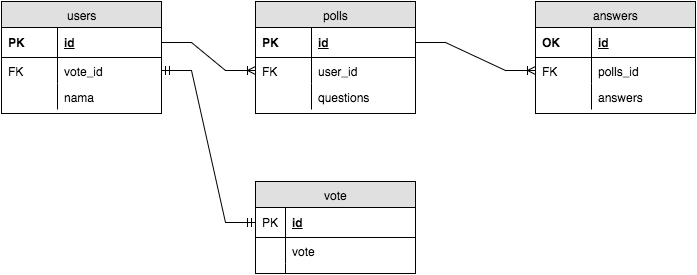

The diagram above was exported from draw.io. Its source (the exported page's mxGraphModel, read from the mxfile embedded in the PNG):
<mxGraphModel dx="724" dy="684" grid="1" gridSize="10" guides="1" tooltips="1" connect="1" arrows="1" fold="1" page="1" pageScale="1" pageWidth="850" pageHeight="1100" background="#ffffff" math="0" shadow="0">
  <root>
    <mxCell id="0" />
    <mxCell id="1" parent="0" />
    <mxCell id="3686369dcc5e8d4b-1" value="users" style="swimlane;html=1;fontStyle=0;childLayout=stackLayout;horizontal=1;startSize=26;fillColor=#e0e0e0;horizontalStack=0;resizeParent=1;resizeLast=0;collapsible=1;marginBottom=0;swimlaneFillColor=#ffffff;align=center;" vertex="1" parent="1">
      <mxGeometry x="36" y="180" width="160" height="112" as="geometry" />
    </mxCell>
    <mxCell id="3686369dcc5e8d4b-4" value="id" style="shape=partialRectangle;top=0;left=0;right=0;bottom=1;html=1;align=left;verticalAlign=middle;fillColor=none;spacingLeft=60;spacingRight=4;whiteSpace=wrap;overflow=hidden;rotatable=0;points=[[0,0.5],[1,0.5]];portConstraint=eastwest;dropTarget=0;fontStyle=5;" vertex="1" parent="3686369dcc5e8d4b-1">
      <mxGeometry y="26" width="160" height="30" as="geometry" />
    </mxCell>
    <mxCell id="3686369dcc5e8d4b-5" value="PK" style="shape=partialRectangle;fontStyle=1;top=0;left=0;bottom=0;html=1;fillColor=none;align=left;verticalAlign=middle;spacingLeft=4;spacingRight=4;whiteSpace=wrap;overflow=hidden;rotatable=0;points=[];portConstraint=eastwest;part=1;" vertex="1" connectable="0" parent="3686369dcc5e8d4b-4">
      <mxGeometry width="56" height="30" as="geometry" />
    </mxCell>
    <mxCell id="3686369dcc5e8d4b-6" value="vote_id" style="shape=partialRectangle;top=0;left=0;right=0;bottom=0;html=1;align=left;verticalAlign=top;fillColor=none;spacingLeft=60;spacingRight=4;whiteSpace=wrap;overflow=hidden;rotatable=0;points=[[0,0.5],[1,0.5]];portConstraint=eastwest;dropTarget=0;" vertex="1" parent="3686369dcc5e8d4b-1">
      <mxGeometry y="56" width="160" height="26" as="geometry" />
    </mxCell>
    <mxCell id="3686369dcc5e8d4b-7" value="FK" style="shape=partialRectangle;top=0;left=0;bottom=0;html=1;fillColor=none;align=left;verticalAlign=top;spacingLeft=4;spacingRight=4;whiteSpace=wrap;overflow=hidden;rotatable=0;points=[];portConstraint=eastwest;part=1;" vertex="1" connectable="0" parent="3686369dcc5e8d4b-6">
      <mxGeometry width="56" height="26" as="geometry" />
    </mxCell>
    <mxCell id="3686369dcc5e8d4b-40" value="nama" style="shape=partialRectangle;top=0;left=0;right=0;bottom=0;html=1;align=left;verticalAlign=top;fillColor=none;spacingLeft=60;spacingRight=4;whiteSpace=wrap;overflow=hidden;rotatable=0;points=[[0,0.5],[1,0.5]];portConstraint=eastwest;dropTarget=0;" vertex="1" parent="3686369dcc5e8d4b-1">
      <mxGeometry y="82" width="160" height="26" as="geometry" />
    </mxCell>
    <mxCell id="3686369dcc5e8d4b-41" value="" style="shape=partialRectangle;top=0;left=0;bottom=0;html=1;fillColor=none;align=left;verticalAlign=top;spacingLeft=4;spacingRight=4;whiteSpace=wrap;overflow=hidden;rotatable=0;points=[];portConstraint=eastwest;part=1;" vertex="1" connectable="0" parent="3686369dcc5e8d4b-40">
      <mxGeometry width="56" height="26" as="geometry" />
    </mxCell>
    <mxCell id="3686369dcc5e8d4b-8" value="polls" style="swimlane;html=1;fontStyle=0;childLayout=stackLayout;horizontal=1;startSize=26;fillColor=#e0e0e0;horizontalStack=0;resizeParent=1;resizeLast=0;collapsible=1;marginBottom=0;swimlaneFillColor=#ffffff;align=center;" vertex="1" parent="1">
      <mxGeometry x="290" y="180" width="160" height="112" as="geometry" />
    </mxCell>
    <mxCell id="3686369dcc5e8d4b-11" value="id" style="shape=partialRectangle;top=0;left=0;right=0;bottom=1;html=1;align=left;verticalAlign=middle;fillColor=none;spacingLeft=60;spacingRight=4;whiteSpace=wrap;overflow=hidden;rotatable=0;points=[[0,0.5],[1,0.5]];portConstraint=eastwest;dropTarget=0;fontStyle=5;" vertex="1" parent="3686369dcc5e8d4b-8">
      <mxGeometry y="26" width="160" height="30" as="geometry" />
    </mxCell>
    <mxCell id="3686369dcc5e8d4b-12" value="PK" style="shape=partialRectangle;fontStyle=1;top=0;left=0;bottom=0;html=1;fillColor=none;align=left;verticalAlign=middle;spacingLeft=4;spacingRight=4;whiteSpace=wrap;overflow=hidden;rotatable=0;points=[];portConstraint=eastwest;part=1;" vertex="1" connectable="0" parent="3686369dcc5e8d4b-11">
      <mxGeometry width="56" height="30" as="geometry" />
    </mxCell>
    <mxCell id="3686369dcc5e8d4b-13" value="user_id" style="shape=partialRectangle;top=0;left=0;right=0;bottom=0;html=1;align=left;verticalAlign=top;fillColor=none;spacingLeft=60;spacingRight=4;whiteSpace=wrap;overflow=hidden;rotatable=0;points=[[0,0.5],[1,0.5]];portConstraint=eastwest;dropTarget=0;" vertex="1" parent="3686369dcc5e8d4b-8">
      <mxGeometry y="56" width="160" height="26" as="geometry" />
    </mxCell>
    <mxCell id="3686369dcc5e8d4b-14" value="FK" style="shape=partialRectangle;top=0;left=0;bottom=0;html=1;fillColor=none;align=left;verticalAlign=top;spacingLeft=4;spacingRight=4;whiteSpace=wrap;overflow=hidden;rotatable=0;points=[];portConstraint=eastwest;part=1;" vertex="1" connectable="0" parent="3686369dcc5e8d4b-13">
      <mxGeometry width="56" height="26" as="geometry" />
    </mxCell>
    <mxCell id="3686369dcc5e8d4b-23" value="questions" style="shape=partialRectangle;top=0;left=0;right=0;bottom=0;html=1;align=left;verticalAlign=top;fillColor=none;spacingLeft=60;spacingRight=4;whiteSpace=wrap;overflow=hidden;rotatable=0;points=[[0,0.5],[1,0.5]];portConstraint=eastwest;dropTarget=0;" vertex="1" parent="3686369dcc5e8d4b-8">
      <mxGeometry y="82" width="160" height="26" as="geometry" />
    </mxCell>
    <mxCell id="3686369dcc5e8d4b-24" value="" style="shape=partialRectangle;top=0;left=0;bottom=0;html=1;fillColor=none;align=left;verticalAlign=top;spacingLeft=4;spacingRight=4;whiteSpace=wrap;overflow=hidden;rotatable=0;points=[];portConstraint=eastwest;part=1;" vertex="1" connectable="0" parent="3686369dcc5e8d4b-23">
      <mxGeometry width="56" height="26" as="geometry" />
    </mxCell>
    <mxCell id="3686369dcc5e8d4b-15" style="edgeStyle=entityRelationEdgeStyle;rounded=0;html=1;exitX=1;exitY=0.5;entryX=0;entryY=0.5;startArrow=none;startFill=0;endArrow=ERoneToMany;endFill=0;jettySize=auto;orthogonalLoop=1;" edge="1" parent="1" source="3686369dcc5e8d4b-4" target="3686369dcc5e8d4b-13">
      <mxGeometry relative="1" as="geometry" />
    </mxCell>
    <mxCell id="3686369dcc5e8d4b-16" value="answers" style="swimlane;html=1;fontStyle=0;childLayout=stackLayout;horizontal=1;startSize=26;fillColor=#e0e0e0;horizontalStack=0;resizeParent=1;resizeLast=0;collapsible=1;marginBottom=0;swimlaneFillColor=#ffffff;align=center;" vertex="1" parent="1">
      <mxGeometry x="570" y="180" width="160" height="112" as="geometry" />
    </mxCell>
    <mxCell id="3686369dcc5e8d4b-19" value="id" style="shape=partialRectangle;top=0;left=0;right=0;bottom=1;html=1;align=left;verticalAlign=middle;fillColor=none;spacingLeft=60;spacingRight=4;whiteSpace=wrap;overflow=hidden;rotatable=0;points=[[0,0.5],[1,0.5]];portConstraint=eastwest;dropTarget=0;fontStyle=5;" vertex="1" parent="3686369dcc5e8d4b-16">
      <mxGeometry y="26" width="160" height="30" as="geometry" />
    </mxCell>
    <mxCell id="3686369dcc5e8d4b-20" value="OK" style="shape=partialRectangle;fontStyle=1;top=0;left=0;bottom=0;html=1;fillColor=none;align=left;verticalAlign=middle;spacingLeft=4;spacingRight=4;whiteSpace=wrap;overflow=hidden;rotatable=0;points=[];portConstraint=eastwest;part=1;" vertex="1" connectable="0" parent="3686369dcc5e8d4b-19">
      <mxGeometry width="56" height="30" as="geometry" />
    </mxCell>
    <mxCell id="3686369dcc5e8d4b-26" value="polls_id" style="shape=partialRectangle;top=0;left=0;right=0;bottom=0;html=1;align=left;verticalAlign=top;fillColor=none;spacingLeft=60;spacingRight=4;whiteSpace=wrap;overflow=hidden;rotatable=0;points=[[0,0.5],[1,0.5]];portConstraint=eastwest;dropTarget=0;" vertex="1" parent="3686369dcc5e8d4b-16">
      <mxGeometry y="56" width="160" height="26" as="geometry" />
    </mxCell>
    <mxCell id="3686369dcc5e8d4b-27" value="FK" style="shape=partialRectangle;top=0;left=0;bottom=0;html=1;fillColor=none;align=left;verticalAlign=top;spacingLeft=4;spacingRight=4;whiteSpace=wrap;overflow=hidden;rotatable=0;points=[];portConstraint=eastwest;part=1;" vertex="1" connectable="0" parent="3686369dcc5e8d4b-26">
      <mxGeometry width="56" height="26" as="geometry" />
    </mxCell>
    <mxCell id="3686369dcc5e8d4b-21" value="answers" style="shape=partialRectangle;top=0;left=0;right=0;bottom=0;html=1;align=left;verticalAlign=top;fillColor=none;spacingLeft=60;spacingRight=4;whiteSpace=wrap;overflow=hidden;rotatable=0;points=[[0,0.5],[1,0.5]];portConstraint=eastwest;dropTarget=0;" vertex="1" parent="3686369dcc5e8d4b-16">
      <mxGeometry y="82" width="160" height="26" as="geometry" />
    </mxCell>
    <mxCell id="3686369dcc5e8d4b-22" value="" style="shape=partialRectangle;top=0;left=0;bottom=0;html=1;fillColor=none;align=left;verticalAlign=top;spacingLeft=4;spacingRight=4;whiteSpace=wrap;overflow=hidden;rotatable=0;points=[];portConstraint=eastwest;part=1;" vertex="1" connectable="0" parent="3686369dcc5e8d4b-21">
      <mxGeometry width="56" height="26" as="geometry" />
    </mxCell>
    <mxCell id="3686369dcc5e8d4b-28" style="edgeStyle=entityRelationEdgeStyle;rounded=0;html=1;exitX=1;exitY=0.5;entryX=0;entryY=0.5;startArrow=none;startFill=0;endArrow=ERoneToMany;endFill=0;jettySize=auto;orthogonalLoop=1;" edge="1" parent="1" source="3686369dcc5e8d4b-11" target="3686369dcc5e8d4b-26">
      <mxGeometry relative="1" as="geometry" />
    </mxCell>
    <mxCell id="3686369dcc5e8d4b-29" value="vote" style="swimlane;html=1;fontStyle=0;childLayout=stackLayout;horizontal=1;startSize=26;fillColor=#e0e0e0;horizontalStack=0;resizeParent=1;resizeLast=0;collapsible=1;marginBottom=0;swimlaneFillColor=#ffffff;align=center;" vertex="1" parent="1">
      <mxGeometry x="290" y="360" width="160" height="92" as="geometry" />
    </mxCell>
    <mxCell id="3686369dcc5e8d4b-30" value="id" style="shape=partialRectangle;top=0;left=0;right=0;bottom=1;html=1;align=left;verticalAlign=middle;fillColor=none;spacingLeft=34;spacingRight=4;whiteSpace=wrap;overflow=hidden;rotatable=0;points=[[0,0.5],[1,0.5]];portConstraint=eastwest;dropTarget=0;fontStyle=5;" vertex="1" parent="3686369dcc5e8d4b-29">
      <mxGeometry y="26" width="160" height="30" as="geometry" />
    </mxCell>
    <mxCell id="3686369dcc5e8d4b-31" value="PK" style="shape=partialRectangle;top=0;left=0;bottom=0;html=1;fillColor=none;align=left;verticalAlign=middle;spacingLeft=4;spacingRight=4;whiteSpace=wrap;overflow=hidden;rotatable=0;points=[];portConstraint=eastwest;part=1;" vertex="1" connectable="0" parent="3686369dcc5e8d4b-30">
      <mxGeometry width="30" height="30" as="geometry" />
    </mxCell>
    <mxCell id="3686369dcc5e8d4b-32" value="vote" style="shape=partialRectangle;top=0;left=0;right=0;bottom=0;html=1;align=left;verticalAlign=top;fillColor=none;spacingLeft=34;spacingRight=4;whiteSpace=wrap;overflow=hidden;rotatable=0;points=[[0,0.5],[1,0.5]];portConstraint=eastwest;dropTarget=0;" vertex="1" parent="3686369dcc5e8d4b-29">
      <mxGeometry y="56" width="160" height="26" as="geometry" />
    </mxCell>
    <mxCell id="3686369dcc5e8d4b-33" value="" style="shape=partialRectangle;top=0;left=0;bottom=0;html=1;fillColor=none;align=left;verticalAlign=top;spacingLeft=4;spacingRight=4;whiteSpace=wrap;overflow=hidden;rotatable=0;points=[];portConstraint=eastwest;part=1;" vertex="1" connectable="0" parent="3686369dcc5e8d4b-32">
      <mxGeometry width="30" height="26" as="geometry" />
    </mxCell>
    <mxCell id="3686369dcc5e8d4b-38" value="" style="shape=partialRectangle;top=0;left=0;right=0;bottom=0;html=1;align=left;verticalAlign=top;fillColor=none;spacingLeft=34;spacingRight=4;whiteSpace=wrap;overflow=hidden;rotatable=0;points=[[0,0.5],[1,0.5]];portConstraint=eastwest;dropTarget=0;" vertex="1" parent="3686369dcc5e8d4b-29">
      <mxGeometry y="82" width="160" height="10" as="geometry" />
    </mxCell>
    <mxCell id="3686369dcc5e8d4b-39" value="" style="shape=partialRectangle;top=0;left=0;bottom=0;html=1;fillColor=none;align=left;verticalAlign=top;spacingLeft=4;spacingRight=4;whiteSpace=wrap;overflow=hidden;rotatable=0;points=[];portConstraint=eastwest;part=1;" vertex="1" connectable="0" parent="3686369dcc5e8d4b-38">
      <mxGeometry width="30" height="10" as="geometry" />
    </mxCell>
    <mxCell id="3686369dcc5e8d4b-42" style="edgeStyle=entityRelationEdgeStyle;rounded=0;html=1;exitX=1;exitY=0.5;entryX=0;entryY=0.5;startArrow=ERmandOne;startFill=0;endArrow=ERmandOne;endFill=0;jettySize=auto;orthogonalLoop=1;" edge="1" parent="1" source="3686369dcc5e8d4b-6" target="3686369dcc5e8d4b-30">
      <mxGeometry relative="1" as="geometry" />
    </mxCell>
  </root>
</mxGraphModel>